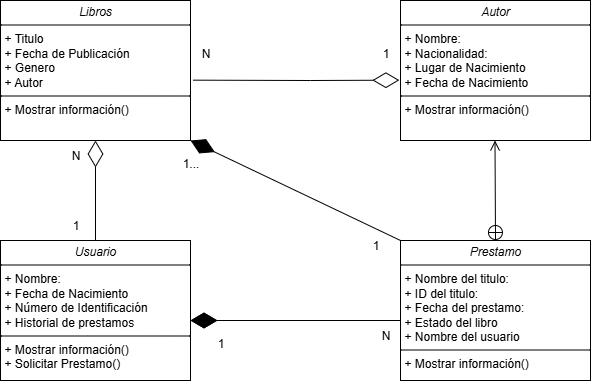

The diagram above was exported from draw.io. Its source (the exported page's mxGraphModel, read from the mxfile embedded in the PNG):
<mxGraphModel dx="994" dy="570" grid="1" gridSize="10" guides="1" tooltips="1" connect="1" arrows="1" fold="1" page="1" pageScale="1" pageWidth="827" pageHeight="1169" math="0" shadow="0">
  <root>
    <mxCell id="0" />
    <mxCell id="1" parent="0" />
    <mxCell id="3zfOHd1l1TgCwSLr_RnC-23" value="&lt;p style=&quot;margin:0px;margin-top:4px;text-align:center;&quot;&gt;&lt;i style=&quot;background-color: transparent; color: light-dark(rgb(0, 0, 0), rgb(255, 255, 255));&quot;&gt;Libros&lt;/i&gt;&lt;/p&gt;&lt;hr size=&quot;1&quot; style=&quot;border-style:solid;&quot;&gt;&lt;p style=&quot;margin:0px;margin-left:4px;&quot;&gt;+ Titulo&lt;br&gt;+ Fecha de Publicación&lt;/p&gt;&lt;p style=&quot;margin:0px;margin-left:4px;&quot;&gt;+ Genero&lt;/p&gt;&lt;p style=&quot;margin:0px;margin-left:4px;&quot;&gt;+ Autor&lt;/p&gt;&lt;hr size=&quot;1&quot; style=&quot;border-style:solid;&quot;&gt;&lt;p style=&quot;margin:0px;margin-left:4px;&quot;&gt;+ Mostrar información()&lt;br&gt;&lt;/p&gt;" style="verticalAlign=top;align=left;overflow=fill;html=1;whiteSpace=wrap;" vertex="1" parent="1">
      <mxGeometry x="80" y="80" width="190" height="140" as="geometry" />
    </mxCell>
    <mxCell id="3zfOHd1l1TgCwSLr_RnC-24" value="&lt;p style=&quot;margin:0px;margin-top:4px;text-align:center;&quot;&gt;&lt;i&gt;Autor&lt;/i&gt;&lt;/p&gt;&lt;hr size=&quot;1&quot; style=&quot;border-style:solid;&quot;&gt;&lt;p style=&quot;margin:0px;margin-left:4px;&quot;&gt;+ Nombre:&lt;br&gt;+ Nacionalidad:&lt;/p&gt;&lt;p style=&quot;margin:0px;margin-left:4px;&quot;&gt;+ Lugar de Nacimiento&lt;/p&gt;&lt;p style=&quot;margin:0px;margin-left:4px;&quot;&gt;+ Fecha de Nacimiento&lt;/p&gt;&lt;hr size=&quot;1&quot; style=&quot;border-style:solid;&quot;&gt;&lt;p style=&quot;margin:0px;margin-left:4px;&quot;&gt;+ Mostrar información()&lt;/p&gt;" style="verticalAlign=top;align=left;overflow=fill;html=1;whiteSpace=wrap;" vertex="1" parent="1">
      <mxGeometry x="480" y="80" width="190" height="140" as="geometry" />
    </mxCell>
    <mxCell id="3zfOHd1l1TgCwSLr_RnC-25" value="" style="endArrow=diamondThin;endFill=0;endSize=24;html=1;rounded=0;exitX=1.013;exitY=0.569;exitDx=0;exitDy=0;exitPerimeter=0;entryX=-0.006;entryY=0.569;entryDx=0;entryDy=0;entryPerimeter=0;" edge="1" parent="1" source="3zfOHd1l1TgCwSLr_RnC-23" target="3zfOHd1l1TgCwSLr_RnC-24">
      <mxGeometry width="160" relative="1" as="geometry">
        <mxPoint x="480" y="160" as="sourcePoint" />
        <mxPoint x="460" y="200" as="targetPoint" />
        <Array as="points">
          <mxPoint x="390" y="160" />
        </Array>
      </mxGeometry>
    </mxCell>
    <mxCell id="3zfOHd1l1TgCwSLr_RnC-26" value="&lt;p style=&quot;margin:0px;margin-top:4px;text-align:center;&quot;&gt;&lt;i&gt;Usuario&lt;/i&gt;&lt;/p&gt;&lt;hr size=&quot;1&quot; style=&quot;border-style:solid;&quot;&gt;&lt;p style=&quot;margin:0px;margin-left:4px;&quot;&gt;+ Nombre:&lt;br&gt;&lt;/p&gt;&lt;p style=&quot;margin:0px;margin-left:4px;&quot;&gt;+ Fecha de Nacimiento&lt;/p&gt;&lt;p style=&quot;margin:0px;margin-left:4px;&quot;&gt;+ Número de Identificación&lt;/p&gt;&lt;p style=&quot;margin:0px;margin-left:4px;&quot;&gt;+ Historial de prestamos&lt;/p&gt;&lt;hr size=&quot;1&quot; style=&quot;border-style:solid;&quot;&gt;&lt;p style=&quot;margin:0px;margin-left:4px;&quot;&gt;+ Mostrar información()&lt;br&gt;&lt;/p&gt;&lt;p style=&quot;margin:0px;margin-left:4px;&quot;&gt;+ Solicitar Prestamo()&lt;/p&gt;" style="verticalAlign=top;align=left;overflow=fill;html=1;whiteSpace=wrap;" vertex="1" parent="1">
      <mxGeometry x="80" y="320" width="190" height="140" as="geometry" />
    </mxCell>
    <mxCell id="3zfOHd1l1TgCwSLr_RnC-27" value="&lt;p style=&quot;margin:0px;margin-top:4px;text-align:center;&quot;&gt;&lt;i&gt;Prestamo&lt;/i&gt;&lt;/p&gt;&lt;hr size=&quot;1&quot; style=&quot;border-style:solid;&quot;&gt;&lt;p style=&quot;margin:0px;margin-left:4px;&quot;&gt;+ Nombre del titulo:&lt;br&gt;&lt;/p&gt;&lt;p style=&quot;margin:0px;margin-left:4px;&quot;&gt;+ ID del titulo:&lt;/p&gt;&lt;p style=&quot;margin:0px;margin-left:4px;&quot;&gt;+ Fecha del prestamo:&lt;/p&gt;&lt;p style=&quot;margin:0px;margin-left:4px;&quot;&gt;+ Estado del libro&lt;/p&gt;&lt;p style=&quot;margin:0px;margin-left:4px;&quot;&gt;+ Nombre del usuario&lt;/p&gt;&lt;hr size=&quot;1&quot; style=&quot;border-style:solid;&quot;&gt;&lt;p style=&quot;margin:0px;margin-left:4px;&quot;&gt;+ Mostrar información()&lt;/p&gt;" style="verticalAlign=top;align=left;overflow=fill;html=1;whiteSpace=wrap;" vertex="1" parent="1">
      <mxGeometry x="480" y="320" width="190" height="140" as="geometry" />
    </mxCell>
    <mxCell id="3zfOHd1l1TgCwSLr_RnC-28" value="" style="endArrow=diamondThin;endFill=0;endSize=24;html=1;rounded=0;" edge="1" parent="1">
      <mxGeometry width="160" relative="1" as="geometry">
        <mxPoint x="480" y="400" as="sourcePoint" />
        <mxPoint x="270" y="400" as="targetPoint" />
        <Array as="points" />
      </mxGeometry>
    </mxCell>
    <mxCell id="3zfOHd1l1TgCwSLr_RnC-34" value="" style="endArrow=open;startArrow=circlePlus;endFill=0;startFill=0;endSize=8;html=1;rounded=0;exitX=0.5;exitY=0;exitDx=0;exitDy=0;" edge="1" parent="1">
      <mxGeometry width="160" relative="1" as="geometry">
        <mxPoint x="575" y="320" as="sourcePoint" />
        <mxPoint x="574.5" y="220" as="targetPoint" />
      </mxGeometry>
    </mxCell>
    <mxCell id="3zfOHd1l1TgCwSLr_RnC-35" value="" style="endArrow=diamondThin;endFill=0;endSize=24;html=1;rounded=0;entryX=0.5;entryY=1;entryDx=0;entryDy=0;exitX=0.5;exitY=0;exitDx=0;exitDy=0;" edge="1" parent="1" source="3zfOHd1l1TgCwSLr_RnC-26" target="3zfOHd1l1TgCwSLr_RnC-23">
      <mxGeometry width="160" relative="1" as="geometry">
        <mxPoint x="230" y="220" as="sourcePoint" />
        <mxPoint x="230" y="320" as="targetPoint" />
        <Array as="points" />
      </mxGeometry>
    </mxCell>
    <mxCell id="3zfOHd1l1TgCwSLr_RnC-36" value="" style="endArrow=diamondThin;endFill=1;endSize=24;html=1;rounded=0;" edge="1" parent="1">
      <mxGeometry width="160" relative="1" as="geometry">
        <mxPoint x="480" y="400" as="sourcePoint" />
        <mxPoint x="270" y="400" as="targetPoint" />
      </mxGeometry>
    </mxCell>
    <mxCell id="3zfOHd1l1TgCwSLr_RnC-38" value="N" style="text;html=1;align=center;verticalAlign=middle;resizable=0;points=[];autosize=1;strokeColor=none;fillColor=none;" vertex="1" parent="1">
      <mxGeometry x="270" y="118" width="30" height="30" as="geometry" />
    </mxCell>
    <mxCell id="3zfOHd1l1TgCwSLr_RnC-39" value="1" style="text;html=1;align=center;verticalAlign=middle;resizable=0;points=[];autosize=1;strokeColor=none;fillColor=none;" vertex="1" parent="1">
      <mxGeometry x="450" y="118" width="30" height="30" as="geometry" />
    </mxCell>
    <mxCell id="3zfOHd1l1TgCwSLr_RnC-40" value="1" style="text;html=1;align=center;verticalAlign=middle;resizable=0;points=[];autosize=1;strokeColor=none;fillColor=none;" vertex="1" parent="1">
      <mxGeometry x="140" y="290" width="30" height="30" as="geometry" />
    </mxCell>
    <mxCell id="3zfOHd1l1TgCwSLr_RnC-41" value="N" style="text;html=1;align=center;verticalAlign=middle;resizable=0;points=[];autosize=1;strokeColor=none;fillColor=none;" vertex="1" parent="1">
      <mxGeometry x="140" y="220" width="30" height="30" as="geometry" />
    </mxCell>
    <mxCell id="3zfOHd1l1TgCwSLr_RnC-42" value="1" style="text;html=1;align=center;verticalAlign=middle;resizable=0;points=[];autosize=1;strokeColor=none;fillColor=none;" vertex="1" parent="1">
      <mxGeometry x="440" y="310" width="30" height="30" as="geometry" />
    </mxCell>
    <mxCell id="3zfOHd1l1TgCwSLr_RnC-43" value="1..." style="text;html=1;align=center;verticalAlign=middle;resizable=0;points=[];autosize=1;strokeColor=none;fillColor=none;" vertex="1" parent="1">
      <mxGeometry x="250" y="228" width="40" height="30" as="geometry" />
    </mxCell>
    <mxCell id="3zfOHd1l1TgCwSLr_RnC-44" value="N" style="text;html=1;align=center;verticalAlign=middle;resizable=0;points=[];autosize=1;strokeColor=none;fillColor=none;" vertex="1" parent="1">
      <mxGeometry x="450" y="400" width="30" height="30" as="geometry" />
    </mxCell>
    <mxCell id="3zfOHd1l1TgCwSLr_RnC-45" value="1" style="text;html=1;align=center;verticalAlign=middle;resizable=0;points=[];autosize=1;strokeColor=none;fillColor=none;" vertex="1" parent="1">
      <mxGeometry x="285" y="408" width="30" height="30" as="geometry" />
    </mxCell>
    <mxCell id="3zfOHd1l1TgCwSLr_RnC-48" value="" style="endArrow=diamondThin;endFill=1;endSize=24;html=1;rounded=0;entryX=1;entryY=1;entryDx=0;entryDy=0;exitX=0;exitY=0;exitDx=0;exitDy=0;" edge="1" parent="1" source="3zfOHd1l1TgCwSLr_RnC-27" target="3zfOHd1l1TgCwSLr_RnC-23">
      <mxGeometry width="160" relative="1" as="geometry">
        <mxPoint x="450" y="290" as="sourcePoint" />
        <mxPoint x="350" y="250" as="targetPoint" />
      </mxGeometry>
    </mxCell>
  </root>
</mxGraphModel>